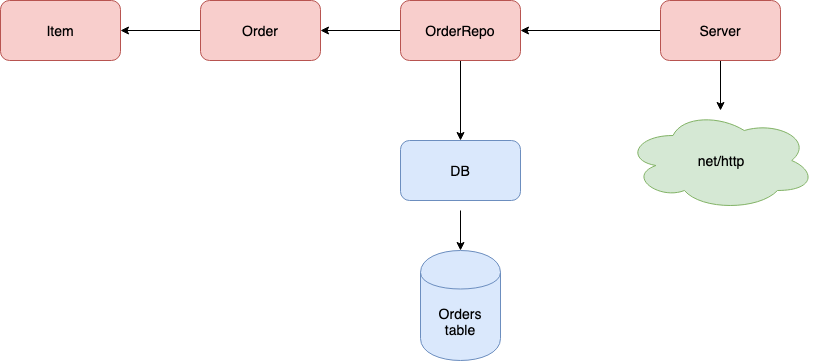

The diagram above was exported from draw.io. Its source (the exported page's mxGraphModel, read from the mxfile embedded in the PNG):
<mxGraphModel dx="2064" dy="1084" grid="1" gridSize="10" guides="1" tooltips="1" connect="1" arrows="1" fold="1" page="1" pageScale="1" pageWidth="1169" pageHeight="827" math="0" shadow="0">
  <root>
    <mxCell id="0" />
    <mxCell id="1" parent="0" />
    <mxCell id="KuS3qonrUFB0-j2FIdJ--1" value="&lt;font style=&quot;font-size: 14px&quot;&gt;Orders table&lt;/font&gt;" style="shape=cylinder;whiteSpace=wrap;html=1;boundedLbl=1;backgroundOutline=1;fillColor=#dae8fc;strokeColor=#6c8ebf;" parent="1" vertex="1">
      <mxGeometry x="481" y="510" width="80" height="110" as="geometry" />
    </mxCell>
    <mxCell id="qD5oEKNbxl51CGR8SsT1-9" value="" style="edgeStyle=orthogonalEdgeStyle;rounded=0;orthogonalLoop=1;jettySize=auto;html=1;" edge="1" parent="1" source="KuS3qonrUFB0-j2FIdJ--2" target="qD5oEKNbxl51CGR8SsT1-8">
      <mxGeometry relative="1" as="geometry" />
    </mxCell>
    <mxCell id="qD5oEKNbxl51CGR8SsT1-13" value="" style="edgeStyle=orthogonalEdgeStyle;rounded=0;orthogonalLoop=1;jettySize=auto;html=1;" edge="1" parent="1" source="KuS3qonrUFB0-j2FIdJ--2" target="qD5oEKNbxl51CGR8SsT1-12">
      <mxGeometry relative="1" as="geometry" />
    </mxCell>
    <mxCell id="KuS3qonrUFB0-j2FIdJ--2" value="&lt;font style=&quot;font-size: 14px&quot;&gt;OrderRepo&lt;/font&gt;" style="rounded=1;whiteSpace=wrap;html=1;fillColor=#f8cecc;strokeColor=#b85450;" parent="1" vertex="1">
      <mxGeometry x="461" y="260" width="120" height="60" as="geometry" />
    </mxCell>
    <mxCell id="qD5oEKNbxl51CGR8SsT1-12" value="&lt;font style=&quot;font-size: 14px&quot;&gt;DB&lt;/font&gt;" style="rounded=1;whiteSpace=wrap;html=1;fillColor=#dae8fc;strokeColor=#6c8ebf;" vertex="1" parent="1">
      <mxGeometry x="461" y="400" width="120" height="60" as="geometry" />
    </mxCell>
    <mxCell id="qD5oEKNbxl51CGR8SsT1-11" value="" style="edgeStyle=orthogonalEdgeStyle;rounded=0;orthogonalLoop=1;jettySize=auto;html=1;" edge="1" parent="1" source="qD5oEKNbxl51CGR8SsT1-8" target="qD5oEKNbxl51CGR8SsT1-10">
      <mxGeometry relative="1" as="geometry" />
    </mxCell>
    <mxCell id="qD5oEKNbxl51CGR8SsT1-8" value="&lt;span style=&quot;font-size: 14px&quot;&gt;Order&lt;/span&gt;" style="rounded=1;whiteSpace=wrap;html=1;fillColor=#f8cecc;strokeColor=#b85450;" vertex="1" parent="1">
      <mxGeometry x="261" y="260" width="120" height="60" as="geometry" />
    </mxCell>
    <mxCell id="qD5oEKNbxl51CGR8SsT1-10" value="&lt;span style=&quot;font-size: 14px&quot;&gt;Item&lt;/span&gt;" style="rounded=1;whiteSpace=wrap;html=1;fillColor=#f8cecc;strokeColor=#b85450;" vertex="1" parent="1">
      <mxGeometry x="61" y="260" width="120" height="60" as="geometry" />
    </mxCell>
    <mxCell id="qD5oEKNbxl51CGR8SsT1-4" value="" style="edgeStyle=orthogonalEdgeStyle;rounded=0;orthogonalLoop=1;jettySize=auto;html=1;entryX=1;entryY=0.5;entryDx=0;entryDy=0;" edge="1" parent="1" source="qD5oEKNbxl51CGR8SsT1-1" target="KuS3qonrUFB0-j2FIdJ--2">
      <mxGeometry relative="1" as="geometry">
        <mxPoint x="691" y="290" as="targetPoint" />
      </mxGeometry>
    </mxCell>
    <mxCell id="qD5oEKNbxl51CGR8SsT1-7" value="" style="edgeStyle=orthogonalEdgeStyle;rounded=0;orthogonalLoop=1;jettySize=auto;html=1;" edge="1" parent="1" source="qD5oEKNbxl51CGR8SsT1-1" target="qD5oEKNbxl51CGR8SsT1-5">
      <mxGeometry relative="1" as="geometry" />
    </mxCell>
    <mxCell id="qD5oEKNbxl51CGR8SsT1-1" value="&lt;span style=&quot;font-size: 14px&quot;&gt;Server&lt;/span&gt;" style="rounded=1;whiteSpace=wrap;html=1;fillColor=#f8cecc;strokeColor=#b85450;" vertex="1" parent="1">
      <mxGeometry x="721" y="260" width="120" height="60" as="geometry" />
    </mxCell>
    <mxCell id="qD5oEKNbxl51CGR8SsT1-6" value="" style="edgeStyle=orthogonalEdgeStyle;rounded=0;orthogonalLoop=1;jettySize=auto;html=1;" edge="1" parent="1" target="KuS3qonrUFB0-j2FIdJ--1">
      <mxGeometry relative="1" as="geometry">
        <mxPoint x="521" y="470" as="sourcePoint" />
      </mxGeometry>
    </mxCell>
    <mxCell id="qD5oEKNbxl51CGR8SsT1-5" value="&lt;span style=&quot;font-size: 14px&quot;&gt;net/http&lt;/span&gt;" style="ellipse;shape=cloud;whiteSpace=wrap;html=1;fillColor=#d5e8d4;strokeColor=#82b366;" vertex="1" parent="1">
      <mxGeometry x="686" y="370" width="190" height="100" as="geometry" />
    </mxCell>
  </root>
</mxGraphModel>